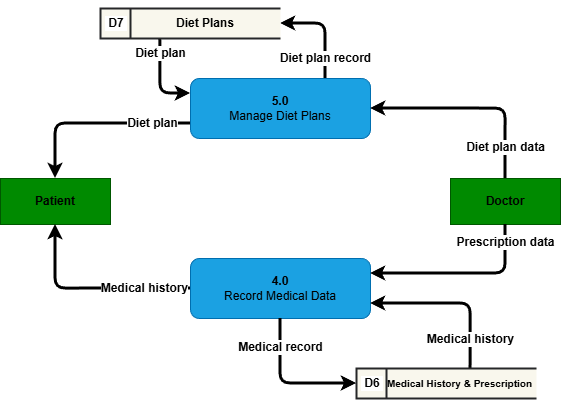

The diagram above was exported from draw.io. Its source (the exported page's mxGraphModel, read from the mxfile embedded in the PNG):
<mxGraphModel dx="1603" dy="1037" grid="1" gridSize="10" guides="1" tooltips="1" connect="1" arrows="1" fold="1" page="1" pageScale="1" pageWidth="827" pageHeight="1169" math="0" shadow="0">
  <root>
    <mxCell id="0" />
    <mxCell id="1" parent="0" />
    <mxCell id="2" parent="1" style="rounded=1;whiteSpace=wrap;html=1;fillColor=#1ba1e2;strokeColor=#006EAF;fontSize=12;arcSize=15;fontColor=#000000;" value="&lt;b&gt;4.0&lt;/b&gt;&lt;br&gt;Record Medical Data" vertex="1">
      <mxGeometry height="60" width="180" x="727" y="1240" as="geometry" />
    </mxCell>
    <mxCell id="3" parent="1" style="rounded=1;whiteSpace=wrap;html=1;fillColor=#1ba1e2;strokeColor=#006EAF;fontSize=12;arcSize=15;fontColor=#000000;" value="&lt;b&gt;5.0&lt;/b&gt;&lt;br&gt;Manage Diet Plans" vertex="1">
      <mxGeometry height="60" width="180" x="727" y="1060" as="geometry" />
    </mxCell>
    <mxCell id="4" parent="1" style="rounded=0;whiteSpace=wrap;html=1;fillColor=#008a00;strokeColor=#005700;fontSize=12;fontStyle=1;fontColor=#000000;" value="Doctor" vertex="1">
      <mxGeometry height="46" width="110" x="987" y="1160" as="geometry" />
    </mxCell>
    <mxCell id="5" parent="1" style="rounded=0;whiteSpace=wrap;html=1;fillColor=#008a00;strokeColor=#005700;fontSize=12;fontStyle=1;fontColor=#000000;" value="Patient" vertex="1">
      <mxGeometry height="46" width="110" x="537" y="1160" as="geometry" />
    </mxCell>
    <mxCell id="6" edge="1" parent="1" source="4" style="edgeStyle=orthogonalEdgeStyle;html=1;fontSize=12;fontColor=#000000;labelBackgroundColor=#FFFFFF;entryX=1;entryY=0.25;entryDx=0;entryDy=0;exitX=0.5;exitY=1;exitDx=0;exitDy=0;fontStyle=1;strokeWidth=3;strokeColor=#000000;" target="2" value="Prescription data">
      <mxGeometry relative="1" x="-0.8033" as="geometry">
        <mxPoint as="offset" />
      </mxGeometry>
    </mxCell>
    <mxCell id="7" edge="1" parent="1" source="2" style="edgeStyle=orthogonalEdgeStyle;html=1;fontSize=12;exitX=0.5;exitY=1;fontColor=#000000;labelBackgroundColor=#FFFFFF;exitDx=0;exitDy=0;entryX=0;entryY=0.5;entryDx=0;entryDy=0;fontStyle=1;strokeWidth=3;strokeColor=#000000;" target="17" value="Medical record">
      <mxGeometry relative="1" x="-0.5745" as="geometry">
        <mxPoint as="offset" />
        <Array as="points">
          <mxPoint x="817" y="1365" />
        </Array>
        <mxPoint x="1237.0000000000002" y="1060" as="sourcePoint" />
        <mxPoint x="1042" y="1320" as="targetPoint" />
      </mxGeometry>
    </mxCell>
    <mxCell id="8" edge="1" parent="1" source="17" style="edgeStyle=orthogonalEdgeStyle;html=1;fontSize=12;entryX=1;entryY=0.75;fontColor=#000000;labelBackgroundColor=#FFFFFF;entryDx=0;entryDy=0;exitX=0.551;exitY=-0.006;exitDx=0;exitDy=0;exitPerimeter=0;fontStyle=1;strokeWidth=3;strokeColor=#000000;" target="2" value="Medical history">
      <mxGeometry relative="1" x="-0.6384" as="geometry">
        <mxPoint as="offset" />
        <Array as="points">
          <mxPoint x="1007" y="1285" />
        </Array>
        <mxPoint x="1137" y="1330" as="sourcePoint" />
      </mxGeometry>
    </mxCell>
    <mxCell id="9" edge="1" parent="1" source="2" style="edgeStyle=orthogonalEdgeStyle;html=1;fontSize=12;fontColor=#000000;labelBackgroundColor=#FFFFFF;exitX=0;exitY=0.5;exitDx=0;exitDy=0;entryX=0.5;entryY=1;entryDx=0;entryDy=0;fontStyle=1;strokeWidth=3;strokeColor=#000000;" target="5" value="Medical history">
      <mxGeometry relative="1" x="-0.5314" as="geometry">
        <mxPoint as="offset" />
        <Array as="points">
          <mxPoint x="592" y="1270" />
        </Array>
        <mxPoint x="1174.5" y="1180.0026315789473" as="sourcePoint" />
        <mxPoint x="587" y="1206" as="targetPoint" />
      </mxGeometry>
    </mxCell>
    <mxCell id="10" edge="1" parent="1" source="4" style="edgeStyle=orthogonalEdgeStyle;html=1;fontSize=12;fontColor=#000000;labelBackgroundColor=#FFFFFF;entryX=1;entryY=0.5;entryDx=0;entryDy=0;exitX=0.5;exitY=0;exitDx=0;exitDy=0;fontStyle=1;strokeWidth=3;strokeColor=#000000;" target="3" value="Diet plan data">
      <mxGeometry relative="1" x="-0.7073" as="geometry">
        <mxPoint as="offset" />
        <Array as="points">
          <mxPoint x="1042" y="1090" />
        </Array>
      </mxGeometry>
    </mxCell>
    <mxCell id="11" edge="1" parent="1" source="3" style="edgeStyle=orthogonalEdgeStyle;html=1;fontSize=12;exitX=0.75;exitY=0;fontColor=#000000;labelBackgroundColor=#FFFFFF;entryX=1;entryY=0.5;entryDx=0;entryDy=0;exitDx=0;exitDy=0;fontStyle=1;strokeWidth=3;strokeColor=#000000;" target="14" value="Diet plan record">
      <mxGeometry relative="1" x="-0.6" as="geometry">
        <mxPoint as="offset" />
        <Array as="points">
          <mxPoint x="862" y="1005" />
        </Array>
        <mxPoint x="487" y="1370" as="targetPoint" />
      </mxGeometry>
    </mxCell>
    <mxCell id="12" edge="1" parent="1" source="14" style="edgeStyle=orthogonalEdgeStyle;html=1;fontSize=12;exitX=0.333;exitY=0;fontColor=#000000;labelBackgroundColor=#FFFFFF;exitDx=0;exitDy=0;exitPerimeter=0;entryX=0;entryY=0.25;entryDx=0;entryDy=0;fontStyle=1;strokeWidth=3;strokeColor=#000000;" target="3" value="Diet plan">
      <mxGeometry relative="1" x="-0.2314" as="geometry">
        <mxPoint as="offset" />
        <Array as="points">
          <mxPoint x="697" y="1075" />
        </Array>
        <mxPoint x="667.0000000000002" y="1370" as="sourcePoint" />
        <mxPoint x="607" y="1140" as="targetPoint" />
      </mxGeometry>
    </mxCell>
    <mxCell id="13" edge="1" parent="1" source="3" style="edgeStyle=orthogonalEdgeStyle;html=1;fontSize=12;fontColor=#000000;labelBackgroundColor=#FFFFFF;exitX=0;exitY=0.75;exitDx=0;exitDy=0;entryX=0.5;entryY=0;entryDx=0;entryDy=0;fontStyle=1;strokeWidth=3;strokeColor=#000000;" target="5" value="Diet plan">
      <mxGeometry relative="1" x="-0.5922" as="geometry">
        <mxPoint as="offset" />
        <Array as="points">
          <mxPoint x="592" y="1105" />
        </Array>
        <mxPoint x="597" y="1110" as="sourcePoint" />
        <mxPoint x="505" y="1210" as="targetPoint" />
      </mxGeometry>
    </mxCell>
    <object label="&lt;span&gt;&amp;nbsp;D7&amp;nbsp;&lt;/span&gt;" D1="Users" id="14">
      <mxCell parent="1" style="html=1;dashed=0;whiteSpace=wrap;shape=mxgraph.dfd.dataStoreID;align=left;spacingLeft=3;points=[[0,0],[0.5,0],[1,0],[0,0.5],[1,0.5],[0,1],[0.5,1],[1,1]];labelBackgroundColor=#FFFFFF;fillColor=#f9f7ed;strokeColor=#262729;fontColor=#000000;fontSize=12;fontStyle=1;labelBorderColor=none;strokeWidth=2;" vertex="1">
        <mxGeometry height="30" width="180" x="637" y="990" as="geometry" />
      </mxCell>
    </object>
    <mxCell id="15" parent="1" style="text;html=1;whiteSpace=wrap;strokeColor=none;fillColor=none;align=center;verticalAlign=middle;rounded=0;fontColor=#000000;fontStyle=1" value="&lt;font style=&quot;color: rgb(0, 0, 0);&quot;&gt;Diet Plans&lt;/font&gt;" vertex="1">
      <mxGeometry height="30" width="70" x="707" y="990" as="geometry" />
    </mxCell>
    <object label="&lt;span&gt;&amp;nbsp;D6&amp;nbsp;&lt;/span&gt;" D1="Users" id="16">
      <mxCell parent="1" style="html=1;dashed=0;whiteSpace=wrap;shape=mxgraph.dfd.dataStoreID;align=left;spacingLeft=3;points=[[0,0],[0.5,0],[1,0],[0,0.5],[1,0.5],[0,1],[0.5,1],[1,1]];labelBackgroundColor=#FFFFFF;fillColor=#f9f7ed;strokeColor=#262729;fontColor=#000000;fontSize=12;fontStyle=1;labelBorderColor=none;strokeWidth=2;" vertex="1">
        <mxGeometry height="30" width="180" x="893" y="1350" as="geometry" />
      </mxCell>
    </object>
    <mxCell id="17" parent="1" style="text;html=1;whiteSpace=wrap;strokeColor=none;fillColor=none;align=center;verticalAlign=middle;rounded=0;fontColor=#000000;fontStyle=1;fontSize=10;" value="&lt;span&gt;Medical History &amp;amp; Prescription&lt;/span&gt;" vertex="1">
      <mxGeometry height="30" width="207" x="893" y="1350" as="geometry" />
    </mxCell>
  </root>
</mxGraphModel>